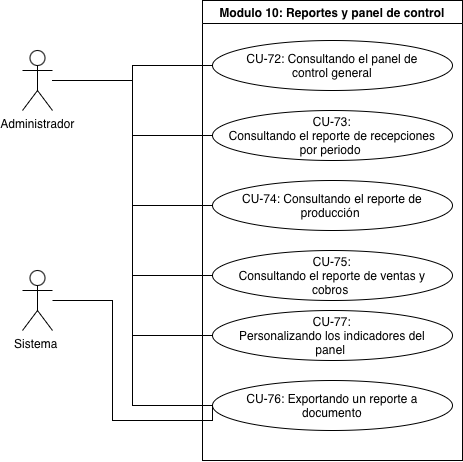

The diagram above was exported from draw.io. Its source (the exported page's mxGraphModel, read from the mxfile embedded in the PNG):
<mxGraphModel dx="964" dy="612" grid="1" gridSize="10" guides="1" tooltips="1" connect="1" arrows="1" fold="1" page="1" pageScale="1" pageWidth="827" pageHeight="1169" math="0" shadow="0">
  <root>
    <mxCell id="0" />
    <mxCell id="1" parent="0" />
    <mxCell id="VTpDSXjIyWAXX2VJc9Pp-1" parent="1" style="swimlane;whiteSpace=wrap;html=1;" value="Modulo 10: Reportes y panel de control" vertex="1">
      <mxGeometry height="460" width="260" x="270" y="100" as="geometry" />
    </mxCell>
    <mxCell id="VTpDSXjIyWAXX2VJc9Pp-2" parent="VTpDSXjIyWAXX2VJc9Pp-1" style="ellipse;whiteSpace=wrap;html=1;shapeInside=1;" value="CU-72: Consultando el panel de control general" vertex="1">
      <mxGeometry height="50" width="240" x="10" y="40" as="geometry" />
    </mxCell>
    <mxCell id="VTpDSXjIyWAXX2VJc9Pp-3" parent="VTpDSXjIyWAXX2VJc9Pp-1" style="ellipse;whiteSpace=wrap;html=1;shapeInside=1;" value="CU-73: Consultando el reporte de recepciones por periodo&amp;nbsp;" vertex="1">
      <mxGeometry height="50" width="240" x="10" y="110" as="geometry" />
    </mxCell>
    <mxCell id="VTpDSXjIyWAXX2VJc9Pp-4" parent="VTpDSXjIyWAXX2VJc9Pp-1" style="ellipse;whiteSpace=wrap;html=1;shapeInside=1;" value="CU-75: Consultando el reporte de ventas y cobros&amp;nbsp;" vertex="1">
      <mxGeometry height="50" width="240" x="10" y="250" as="geometry" />
    </mxCell>
    <mxCell id="VTpDSXjIyWAXX2VJc9Pp-5" parent="VTpDSXjIyWAXX2VJc9Pp-1" style="ellipse;whiteSpace=wrap;html=1;shapeInside=1;" value="CU-74: Consultando el reporte de producción&amp;nbsp;" vertex="1">
      <mxGeometry height="50" width="240" x="10" y="180" as="geometry" />
    </mxCell>
    <mxCell id="VTpDSXjIyWAXX2VJc9Pp-6" parent="VTpDSXjIyWAXX2VJc9Pp-1" style="ellipse;whiteSpace=wrap;html=1;shapeInside=1;" value="CU-76: Exportando un reporte a documento" vertex="1">
      <mxGeometry height="50" width="240" x="10" y="380" as="geometry" />
    </mxCell>
    <mxCell id="VTpDSXjIyWAXX2VJc9Pp-7" parent="VTpDSXjIyWAXX2VJc9Pp-1" style="ellipse;whiteSpace=wrap;html=1;shapeInside=1;" value="CU-77: Personalizando los indicadores del panel&amp;nbsp;" vertex="1">
      <mxGeometry height="50" width="240" x="10" y="310" as="geometry" />
    </mxCell>
    <mxCell id="VTpDSXjIyWAXX2VJc9Pp-20" edge="1" parent="1" source="VTpDSXjIyWAXX2VJc9Pp-9" style="edgeStyle=orthogonalEdgeStyle;rounded=0;orthogonalLoop=1;jettySize=auto;html=1;entryX=0;entryY=0.5;entryDx=0;entryDy=0;endArrow=none;endFill=0;" target="VTpDSXjIyWAXX2VJc9Pp-6">
      <mxGeometry relative="1" as="geometry">
        <Array as="points">
          <mxPoint x="180" y="400" />
          <mxPoint x="180" y="520" />
          <mxPoint x="280" y="520" />
        </Array>
      </mxGeometry>
    </mxCell>
    <mxCell id="VTpDSXjIyWAXX2VJc9Pp-9" parent="1" style="shape=umlActor;verticalLabelPosition=bottom;verticalAlign=top;html=1;" value="Sistema&amp;nbsp;" vertex="1">
      <mxGeometry height="60" width="30" x="90" y="370" as="geometry" />
    </mxCell>
    <mxCell id="VTpDSXjIyWAXX2VJc9Pp-12" edge="1" parent="1" source="VTpDSXjIyWAXX2VJc9Pp-10" style="edgeStyle=orthogonalEdgeStyle;rounded=0;orthogonalLoop=1;jettySize=auto;html=1;entryX=0;entryY=0.5;entryDx=0;entryDy=0;endArrow=none;endFill=0;" target="VTpDSXjIyWAXX2VJc9Pp-2">
      <mxGeometry relative="1" as="geometry" />
    </mxCell>
    <mxCell id="VTpDSXjIyWAXX2VJc9Pp-13" edge="1" parent="1" source="VTpDSXjIyWAXX2VJc9Pp-10" style="edgeStyle=orthogonalEdgeStyle;rounded=0;orthogonalLoop=1;jettySize=auto;html=1;entryX=0;entryY=0.5;entryDx=0;entryDy=0;endArrow=none;endFill=0;" target="VTpDSXjIyWAXX2VJc9Pp-3">
      <mxGeometry relative="1" as="geometry" />
    </mxCell>
    <mxCell id="VTpDSXjIyWAXX2VJc9Pp-14" edge="1" parent="1" source="VTpDSXjIyWAXX2VJc9Pp-10" style="edgeStyle=orthogonalEdgeStyle;rounded=0;orthogonalLoop=1;jettySize=auto;html=1;entryX=0;entryY=0.5;entryDx=0;entryDy=0;endArrow=none;endFill=0;" target="VTpDSXjIyWAXX2VJc9Pp-5">
      <mxGeometry relative="1" as="geometry" />
    </mxCell>
    <mxCell id="VTpDSXjIyWAXX2VJc9Pp-15" edge="1" parent="1" source="VTpDSXjIyWAXX2VJc9Pp-10" style="edgeStyle=orthogonalEdgeStyle;rounded=0;orthogonalLoop=1;jettySize=auto;html=1;entryX=0;entryY=0.5;entryDx=0;entryDy=0;endArrow=none;endFill=0;" target="VTpDSXjIyWAXX2VJc9Pp-4">
      <mxGeometry relative="1" as="geometry" />
    </mxCell>
    <mxCell id="VTpDSXjIyWAXX2VJc9Pp-17" edge="1" parent="1" source="VTpDSXjIyWAXX2VJc9Pp-10" style="edgeStyle=orthogonalEdgeStyle;rounded=0;orthogonalLoop=1;jettySize=auto;html=1;entryX=0;entryY=0.5;entryDx=0;entryDy=0;endArrow=none;endFill=0;" target="VTpDSXjIyWAXX2VJc9Pp-7">
      <mxGeometry relative="1" as="geometry" />
    </mxCell>
    <mxCell id="VTpDSXjIyWAXX2VJc9Pp-19" edge="1" parent="1" source="VTpDSXjIyWAXX2VJc9Pp-10" style="edgeStyle=orthogonalEdgeStyle;rounded=0;orthogonalLoop=1;jettySize=auto;html=1;entryX=0;entryY=0.5;entryDx=0;entryDy=0;endArrow=none;endFill=0;" target="VTpDSXjIyWAXX2VJc9Pp-6">
      <mxGeometry relative="1" as="geometry" />
    </mxCell>
    <mxCell id="VTpDSXjIyWAXX2VJc9Pp-10" parent="1" style="shape=umlActor;verticalLabelPosition=bottom;verticalAlign=top;html=1;" value="Administrador" vertex="1">
      <mxGeometry height="60" width="30" x="90" y="150" as="geometry" />
    </mxCell>
  </root>
</mxGraphModel>